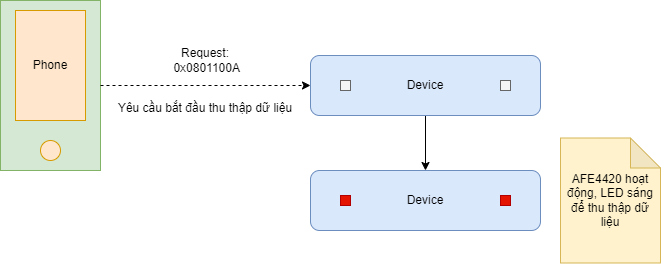

The diagram above was exported from draw.io. Its source (the exported page's mxGraphModel, read from the mxfile embedded in the PNG):
<mxGraphModel dx="934" dy="599" grid="1" gridSize="10" guides="1" tooltips="1" connect="1" arrows="1" fold="1" page="1" pageScale="1" pageWidth="850" pageHeight="1100" math="0" shadow="0">
  <root>
    <mxCell id="0" />
    <mxCell id="1" parent="0" />
    <mxCell id="eiWbnyo12IxtuvKun9Ev-23" style="edgeStyle=orthogonalEdgeStyle;rounded=0;orthogonalLoop=1;jettySize=auto;html=1;exitX=0.5;exitY=1;exitDx=0;exitDy=0;entryX=0.5;entryY=0;entryDx=0;entryDy=0;" edge="1" parent="1" source="eiWbnyo12IxtuvKun9Ev-1" target="eiWbnyo12IxtuvKun9Ev-20">
      <mxGeometry relative="1" as="geometry" />
    </mxCell>
    <mxCell id="eiWbnyo12IxtuvKun9Ev-1" value="Device" style="rounded=1;whiteSpace=wrap;html=1;fillColor=#dae8fc;strokeColor=#6c8ebf;" vertex="1" parent="1">
      <mxGeometry x="390" y="190" width="230" height="60" as="geometry" />
    </mxCell>
    <mxCell id="eiWbnyo12IxtuvKun9Ev-2" value="" style="rounded=0;whiteSpace=wrap;html=1;fillColor=#d5e8d4;strokeColor=#82b366;" vertex="1" parent="1">
      <mxGeometry x="80" y="135" width="100" height="170" as="geometry" />
    </mxCell>
    <mxCell id="eiWbnyo12IxtuvKun9Ev-3" value="Phone" style="rounded=0;whiteSpace=wrap;html=1;fillColor=#ffe6cc;strokeColor=#d79b00;" vertex="1" parent="1">
      <mxGeometry x="95" y="145" width="70" height="110" as="geometry" />
    </mxCell>
    <mxCell id="eiWbnyo12IxtuvKun9Ev-4" value="" style="ellipse;whiteSpace=wrap;html=1;aspect=fixed;fillColor=#ffe6cc;strokeColor=#d79b00;" vertex="1" parent="1">
      <mxGeometry x="120" y="275" width="20" height="20" as="geometry" />
    </mxCell>
    <mxCell id="eiWbnyo12IxtuvKun9Ev-11" value="" style="whiteSpace=wrap;html=1;aspect=fixed;fillColor=#f5f5f5;fontColor=#333333;strokeColor=#666666;" vertex="1" parent="1">
      <mxGeometry x="420" y="215" width="10" height="10" as="geometry" />
    </mxCell>
    <mxCell id="eiWbnyo12IxtuvKun9Ev-12" value="" style="whiteSpace=wrap;html=1;aspect=fixed;fillColor=#f5f5f5;fontColor=#333333;strokeColor=#666666;" vertex="1" parent="1">
      <mxGeometry x="580" y="215" width="10" height="10" as="geometry" />
    </mxCell>
    <mxCell id="eiWbnyo12IxtuvKun9Ev-14" value="Request:&lt;br&gt;&amp;nbsp;0x0801100A" style="text;html=1;strokeColor=none;fillColor=none;align=center;verticalAlign=middle;whiteSpace=wrap;rounded=0;" vertex="1" parent="1">
      <mxGeometry x="230" y="170" width="110" height="50" as="geometry" />
    </mxCell>
    <mxCell id="eiWbnyo12IxtuvKun9Ev-15" value="Yêu cầu bắt đầu thu thập dữ liệu" style="text;html=1;strokeColor=none;fillColor=none;align=center;verticalAlign=middle;whiteSpace=wrap;rounded=0;" vertex="1" parent="1">
      <mxGeometry x="180" y="240" width="210" height="5" as="geometry" />
    </mxCell>
    <mxCell id="eiWbnyo12IxtuvKun9Ev-18" value="" style="endArrow=classic;html=1;rounded=0;entryX=0;entryY=0.5;entryDx=0;entryDy=0;exitX=1;exitY=0.5;exitDx=0;exitDy=0;dashed=1;" edge="1" parent="1" source="eiWbnyo12IxtuvKun9Ev-2" target="eiWbnyo12IxtuvKun9Ev-1">
      <mxGeometry width="50" height="50" relative="1" as="geometry">
        <mxPoint x="300" y="335" as="sourcePoint" />
        <mxPoint x="350" y="285" as="targetPoint" />
      </mxGeometry>
    </mxCell>
    <mxCell id="eiWbnyo12IxtuvKun9Ev-20" value="Device" style="rounded=1;whiteSpace=wrap;html=1;fillColor=#dae8fc;strokeColor=#6c8ebf;" vertex="1" parent="1">
      <mxGeometry x="390" y="305" width="230" height="60" as="geometry" />
    </mxCell>
    <mxCell id="eiWbnyo12IxtuvKun9Ev-21" value="" style="whiteSpace=wrap;html=1;aspect=fixed;fillColor=#e51400;fontColor=#ffffff;strokeColor=#B20000;" vertex="1" parent="1">
      <mxGeometry x="420" y="330" width="10" height="10" as="geometry" />
    </mxCell>
    <mxCell id="eiWbnyo12IxtuvKun9Ev-22" value="" style="whiteSpace=wrap;html=1;aspect=fixed;fillColor=#e51400;fontColor=#ffffff;strokeColor=#B20000;" vertex="1" parent="1">
      <mxGeometry x="580" y="330" width="10" height="10" as="geometry" />
    </mxCell>
    <mxCell id="eiWbnyo12IxtuvKun9Ev-25" value="AFE4420 hoạt động, LED sáng để thu thập dữ liệu" style="shape=note;whiteSpace=wrap;html=1;backgroundOutline=1;darkOpacity=0.05;fillColor=#fff2cc;strokeColor=#d6b656;" vertex="1" parent="1">
      <mxGeometry x="640" y="272.5" width="100" height="125" as="geometry" />
    </mxCell>
  </root>
</mxGraphModel>